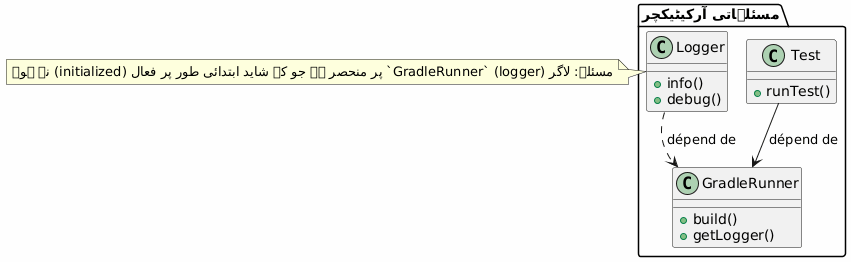

The diagram above was rendered by PlantUML. Its source (embedded in the PNG):
@startuml

skinparam backgroundColor #FEFEFE
skinparam componentStyle rectangle

package "مسئلہاتی آرکیٹیکچر" {
    class Test {
        + runTest()
    }

    class GradleRunner {
        + build()
        + getLogger() ❌
    }

    class Logger {
        + info()
        + debug()
    }

    Test --> GradleRunner : dépend de
    Logger ..> GradleRunner : dépend de ❌
}

note right of Logger
مسئلہ: لاگر (logger) `GradleRunner` پر منحصر ہے جو کہ شاید ابتدائی طور پر فعال (initialized) نہ ہو۔
end note

@enduml